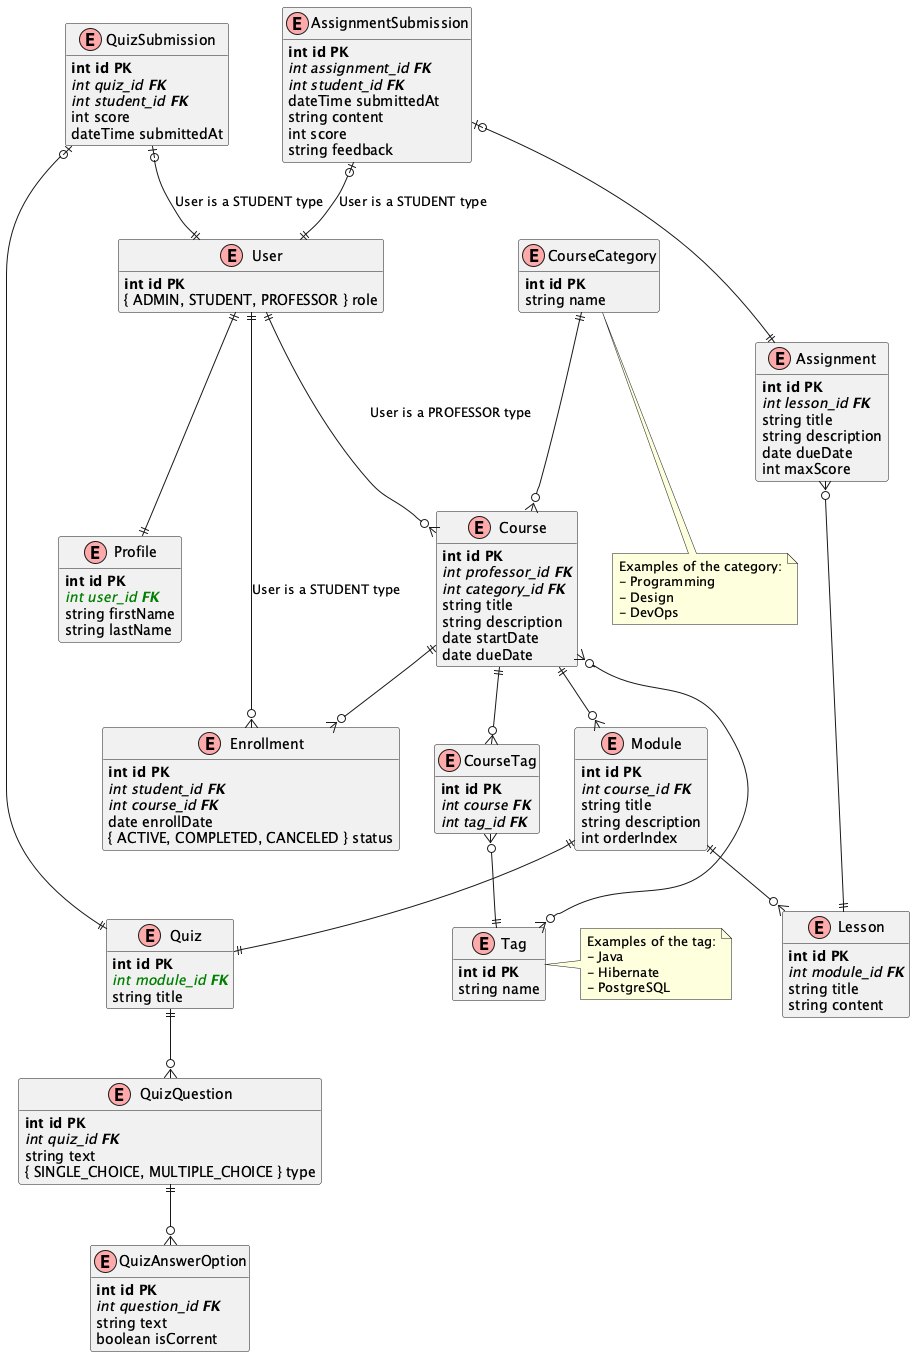

The diagram above was rendered by PlantUML. Its source (embedded in the PNG):
@startuml

!define Table(name) entity name << (E,#FFAAAA) >>
!define primary_key(x) <b>int x PK</b>
!define foreign_key(x) <i>int x <b>FK</b></i>
!define unique(x) <color:green>x</color>
!define not_null(x) <u>x</u>

hide methods
hide stereotypes

' entities

Table(User) {
    primary_key(id)
    { ADMIN, STUDENT, PROFESSOR } role
}

Table(Profile) {
    primary_key(id)
    unique(foreign_key(user_id))
    string firstName
    string lastName
}

Table(Course) {
    primary_key(id)
    foreign_key(professor_id)
    foreign_key(category_id)
    string title
    string description
    date startDate
    date dueDate
}

Table(CourseCategory) {
    primary_key(id)
    string name
}

Table(CourseTag) {
    primary_key(id)
    foreign_key(course)
    foreign_key(tag_id)
}

Table(Tag) {
    primary_key(id)
    string name
}

Table(Enrollment) {
    primary_key(id)
    foreign_key(student_id)
    foreign_key(course_id)
    date enrollDate
    { ACTIVE, COMPLETED, CANCELED } status
}

Table(Module) {
    primary_key(id)
    foreign_key(course_id)
    string title
    string description
    int orderIndex
}

Table(Quiz) {
    primary_key(id)
    unique(foreign_key(module_id))
    string title
}

Table(QuizQuestion) {
    primary_key(id)
    foreign_key(quiz_id)
    string text
    { SINGLE_CHOICE, MULTIPLE_CHOICE } type
}

Table(QuizAnswerOption) {
    primary_key(id)
    foreign_key(question_id)
    string text
    boolean isCorrent
}

Table(QuizSubmission) {
    primary_key(id)
    foreign_key(quiz_id)
    foreign_key(student_id)
    int score
    dateTime submittedAt
}

Table(Lesson) {
    primary_key(id)
    foreign_key(module_id)
    string title
    string content
}

Table(Assignment) {
    primary_key(id)
    foreign_key(lesson_id)
    string title
    string description
    date dueDate
    int maxScore
}

Table(AssignmentSubmission) {
    primary_key(id)
    foreign_key(assignment_id)
    foreign_key(student_id)
    dateTime submittedAt
    string content
    int score
    string feedback
}

' notes

note right of Tag
    Examples of the tag:
    - Java
    - Hibernate
    - PostgreSQL
end note

note bottom of CourseCategory
    Examples of the category:
    - Programming
    - Design
    - DevOps
end note

' relationships
' one-to-one: ||--||
' one-to-many: ||--o{
' many-to-many: }o--o{

User ||--|| Profile
User ||--o{ Course : User is a PROFESSOR type
User ||--o{ Enrollment : User is a STUDENT type
Course ||--o{ CourseTag
CourseTag }o--|| Tag
Course }o--o{ Tag
CourseCategory ||--o{ Course
Course ||--o{ Enrollment
Course ||--o{ Module
Module ||--o{ Lesson
Module ||--|| Quiz
Quiz ||--o{ QuizQuestion
QuizQuestion ||--o{ QuizAnswerOption
QuizSubmission |o--|| User : User is a STUDENT type
QuizSubmission |o--|| Quiz
Assignment }o--|| Lesson
AssignmentSubmission |o--|| User : User is a STUDENT type
AssignmentSubmission |o--|| Assignment

@enduml